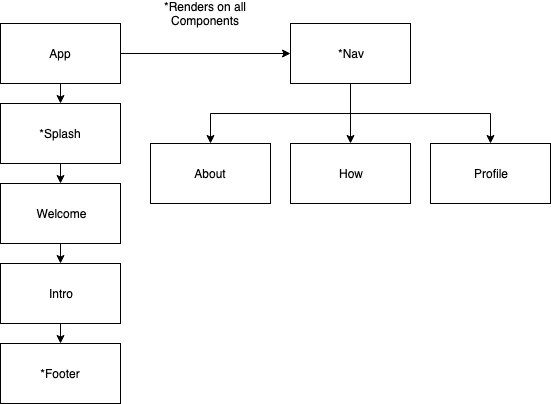

The diagram above was exported from draw.io. Its source (the exported page's mxGraphModel, read from the mxfile embedded in the PNG):
<mxGraphModel dx="946" dy="567" grid="1" gridSize="10" guides="1" tooltips="1" connect="1" arrows="1" fold="1" page="1" pageScale="1" pageWidth="850" pageHeight="1100" math="0" shadow="0">
  <root>
    <mxCell id="0" />
    <mxCell id="1" parent="0" />
    <mxCell id="Xxzp5dNA1Xu4wG7sJbeW-37" value="" style="rounded=0;whiteSpace=wrap;html=1;" vertex="1" parent="1">
      <mxGeometry x="180" y="380" width="120" height="60" as="geometry" />
    </mxCell>
    <mxCell id="Xxzp5dNA1Xu4wG7sJbeW-38" style="edgeStyle=orthogonalEdgeStyle;rounded=0;orthogonalLoop=1;jettySize=auto;html=1;exitX=0.5;exitY=1;exitDx=0;exitDy=0;entryX=0.5;entryY=0;entryDx=0;entryDy=0;" edge="1" parent="1" source="Xxzp5dNA1Xu4wG7sJbeW-36" target="Xxzp5dNA1Xu4wG7sJbeW-37">
      <mxGeometry relative="1" as="geometry" />
    </mxCell>
    <mxCell id="Xxzp5dNA1Xu4wG7sJbeW-36" value="" style="rounded=0;whiteSpace=wrap;html=1;" vertex="1" parent="1">
      <mxGeometry x="180" y="300" width="120" height="60" as="geometry" />
    </mxCell>
    <mxCell id="Xxzp5dNA1Xu4wG7sJbeW-22" value="" style="rounded=0;whiteSpace=wrap;html=1;" vertex="1" parent="1">
      <mxGeometry x="330" y="180" width="120" height="60" as="geometry" />
    </mxCell>
    <mxCell id="Xxzp5dNA1Xu4wG7sJbeW-35" style="edgeStyle=orthogonalEdgeStyle;rounded=0;orthogonalLoop=1;jettySize=auto;html=1;exitX=0.5;exitY=1;exitDx=0;exitDy=0;" edge="1" parent="1" source="Xxzp5dNA1Xu4wG7sJbeW-18">
      <mxGeometry relative="1" as="geometry">
        <mxPoint x="240" y="300" as="targetPoint" />
      </mxGeometry>
    </mxCell>
    <mxCell id="Xxzp5dNA1Xu4wG7sJbeW-18" value="" style="rounded=0;whiteSpace=wrap;html=1;" vertex="1" parent="1">
      <mxGeometry x="180" y="220" width="120" height="60" as="geometry" />
    </mxCell>
    <mxCell id="Xxzp5dNA1Xu4wG7sJbeW-31" style="edgeStyle=orthogonalEdgeStyle;rounded=0;orthogonalLoop=1;jettySize=auto;html=1;exitX=0.5;exitY=1;exitDx=0;exitDy=0;entryX=0.5;entryY=0;entryDx=0;entryDy=0;" edge="1" parent="1" source="Xxzp5dNA1Xu4wG7sJbeW-15" target="Xxzp5dNA1Xu4wG7sJbeW-22">
      <mxGeometry relative="1" as="geometry" />
    </mxCell>
    <mxCell id="Xxzp5dNA1Xu4wG7sJbeW-32" style="edgeStyle=orthogonalEdgeStyle;rounded=0;orthogonalLoop=1;jettySize=auto;html=1;exitX=0.5;exitY=1;exitDx=0;exitDy=0;entryX=0.5;entryY=0;entryDx=0;entryDy=0;" edge="1" parent="1" source="Xxzp5dNA1Xu4wG7sJbeW-15" target="Xxzp5dNA1Xu4wG7sJbeW-27">
      <mxGeometry relative="1" as="geometry">
        <Array as="points">
          <mxPoint x="530" y="150" />
          <mxPoint x="670" y="150" />
        </Array>
      </mxGeometry>
    </mxCell>
    <mxCell id="Xxzp5dNA1Xu4wG7sJbeW-33" style="edgeStyle=orthogonalEdgeStyle;rounded=0;orthogonalLoop=1;jettySize=auto;html=1;exitX=0.5;exitY=1;exitDx=0;exitDy=0;entryX=0.5;entryY=0;entryDx=0;entryDy=0;" edge="1" parent="1" source="Xxzp5dNA1Xu4wG7sJbeW-15" target="Xxzp5dNA1Xu4wG7sJbeW-21">
      <mxGeometry relative="1" as="geometry" />
    </mxCell>
    <mxCell id="Xxzp5dNA1Xu4wG7sJbeW-15" value="" style="rounded=0;whiteSpace=wrap;html=1;" vertex="1" parent="1">
      <mxGeometry x="470" y="60" width="120" height="60" as="geometry" />
    </mxCell>
    <mxCell id="Xxzp5dNA1Xu4wG7sJbeW-34" style="edgeStyle=orthogonalEdgeStyle;rounded=0;orthogonalLoop=1;jettySize=auto;html=1;exitX=0.5;exitY=1;exitDx=0;exitDy=0;entryX=0.5;entryY=0;entryDx=0;entryDy=0;" edge="1" parent="1" source="Xxzp5dNA1Xu4wG7sJbeW-12" target="Xxzp5dNA1Xu4wG7sJbeW-18">
      <mxGeometry relative="1" as="geometry" />
    </mxCell>
    <mxCell id="Xxzp5dNA1Xu4wG7sJbeW-12" value="" style="rounded=0;whiteSpace=wrap;html=1;" vertex="1" parent="1">
      <mxGeometry x="180" y="140" width="120" height="60" as="geometry" />
    </mxCell>
    <mxCell id="Xxzp5dNA1Xu4wG7sJbeW-13" style="edgeStyle=orthogonalEdgeStyle;rounded=0;orthogonalLoop=1;jettySize=auto;html=1;exitX=0.5;exitY=1;exitDx=0;exitDy=0;entryX=0.5;entryY=0;entryDx=0;entryDy=0;" edge="1" parent="1" source="Xxzp5dNA1Xu4wG7sJbeW-11" target="Xxzp5dNA1Xu4wG7sJbeW-12">
      <mxGeometry relative="1" as="geometry" />
    </mxCell>
    <mxCell id="Xxzp5dNA1Xu4wG7sJbeW-14" style="edgeStyle=orthogonalEdgeStyle;rounded=0;orthogonalLoop=1;jettySize=auto;html=1;exitX=1;exitY=0.5;exitDx=0;exitDy=0;" edge="1" parent="1" source="Xxzp5dNA1Xu4wG7sJbeW-11" target="Xxzp5dNA1Xu4wG7sJbeW-15">
      <mxGeometry relative="1" as="geometry">
        <mxPoint x="330" y="90" as="targetPoint" />
      </mxGeometry>
    </mxCell>
    <mxCell id="Xxzp5dNA1Xu4wG7sJbeW-11" value="" style="rounded=0;whiteSpace=wrap;html=1;" vertex="1" parent="1">
      <mxGeometry x="180" y="60" width="120" height="60" as="geometry" />
    </mxCell>
    <mxCell id="Xxzp5dNA1Xu4wG7sJbeW-1" value="App" style="text;html=1;strokeColor=none;fillColor=none;align=center;verticalAlign=middle;whiteSpace=wrap;rounded=0;" vertex="1" parent="1">
      <mxGeometry x="220" y="80" width="40" height="20" as="geometry" />
    </mxCell>
    <mxCell id="Xxzp5dNA1Xu4wG7sJbeW-2" value="*Nav" style="text;html=1;strokeColor=none;fillColor=none;align=center;verticalAlign=middle;whiteSpace=wrap;rounded=0;" vertex="1" parent="1">
      <mxGeometry x="510" y="80" width="40" height="20" as="geometry" />
    </mxCell>
    <mxCell id="Xxzp5dNA1Xu4wG7sJbeW-3" value="*Splash" style="text;html=1;strokeColor=none;fillColor=none;align=center;verticalAlign=middle;whiteSpace=wrap;rounded=0;" vertex="1" parent="1">
      <mxGeometry x="220" y="160" width="40" height="20" as="geometry" />
    </mxCell>
    <mxCell id="Xxzp5dNA1Xu4wG7sJbeW-4" value="Welcome" style="text;html=1;strokeColor=none;fillColor=none;align=center;verticalAlign=middle;whiteSpace=wrap;rounded=0;" vertex="1" parent="1">
      <mxGeometry x="220" y="240" width="40" height="20" as="geometry" />
    </mxCell>
    <mxCell id="Xxzp5dNA1Xu4wG7sJbeW-5" value="About" style="text;html=1;strokeColor=none;fillColor=none;align=center;verticalAlign=middle;whiteSpace=wrap;rounded=0;" vertex="1" parent="1">
      <mxGeometry x="370" y="200" width="40" height="20" as="geometry" />
    </mxCell>
    <mxCell id="Xxzp5dNA1Xu4wG7sJbeW-6" value="*Footer" style="text;html=1;strokeColor=none;fillColor=none;align=center;verticalAlign=middle;whiteSpace=wrap;rounded=0;" vertex="1" parent="1">
      <mxGeometry x="220" y="400" width="40" height="20" as="geometry" />
    </mxCell>
    <mxCell id="Xxzp5dNA1Xu4wG7sJbeW-8" value="Intro&lt;br&gt;" style="text;html=1;strokeColor=none;fillColor=none;align=center;verticalAlign=middle;whiteSpace=wrap;rounded=0;" vertex="1" parent="1">
      <mxGeometry x="220" y="320" width="40" height="20" as="geometry" />
    </mxCell>
    <mxCell id="Xxzp5dNA1Xu4wG7sJbeW-21" value="" style="rounded=0;whiteSpace=wrap;html=1;" vertex="1" parent="1">
      <mxGeometry x="470" y="180" width="120" height="60" as="geometry" />
    </mxCell>
    <mxCell id="Xxzp5dNA1Xu4wG7sJbeW-9" value="How" style="text;html=1;strokeColor=none;fillColor=none;align=center;verticalAlign=middle;whiteSpace=wrap;rounded=0;" vertex="1" parent="1">
      <mxGeometry x="510" y="200" width="40" height="20" as="geometry" />
    </mxCell>
    <mxCell id="Xxzp5dNA1Xu4wG7sJbeW-27" value="" style="rounded=0;whiteSpace=wrap;html=1;" vertex="1" parent="1">
      <mxGeometry x="610" y="180" width="120" height="60" as="geometry" />
    </mxCell>
    <mxCell id="Xxzp5dNA1Xu4wG7sJbeW-28" value="Profile" style="text;html=1;strokeColor=none;fillColor=none;align=center;verticalAlign=middle;whiteSpace=wrap;rounded=0;" vertex="1" parent="1">
      <mxGeometry x="650" y="200" width="40" height="20" as="geometry" />
    </mxCell>
    <mxCell id="Xxzp5dNA1Xu4wG7sJbeW-40" value="*Renders on all Components" style="text;html=1;strokeColor=none;fillColor=none;align=center;verticalAlign=middle;whiteSpace=wrap;rounded=0;" vertex="1" parent="1">
      <mxGeometry x="330" y="40" width="110" height="20" as="geometry" />
    </mxCell>
  </root>
</mxGraphModel>